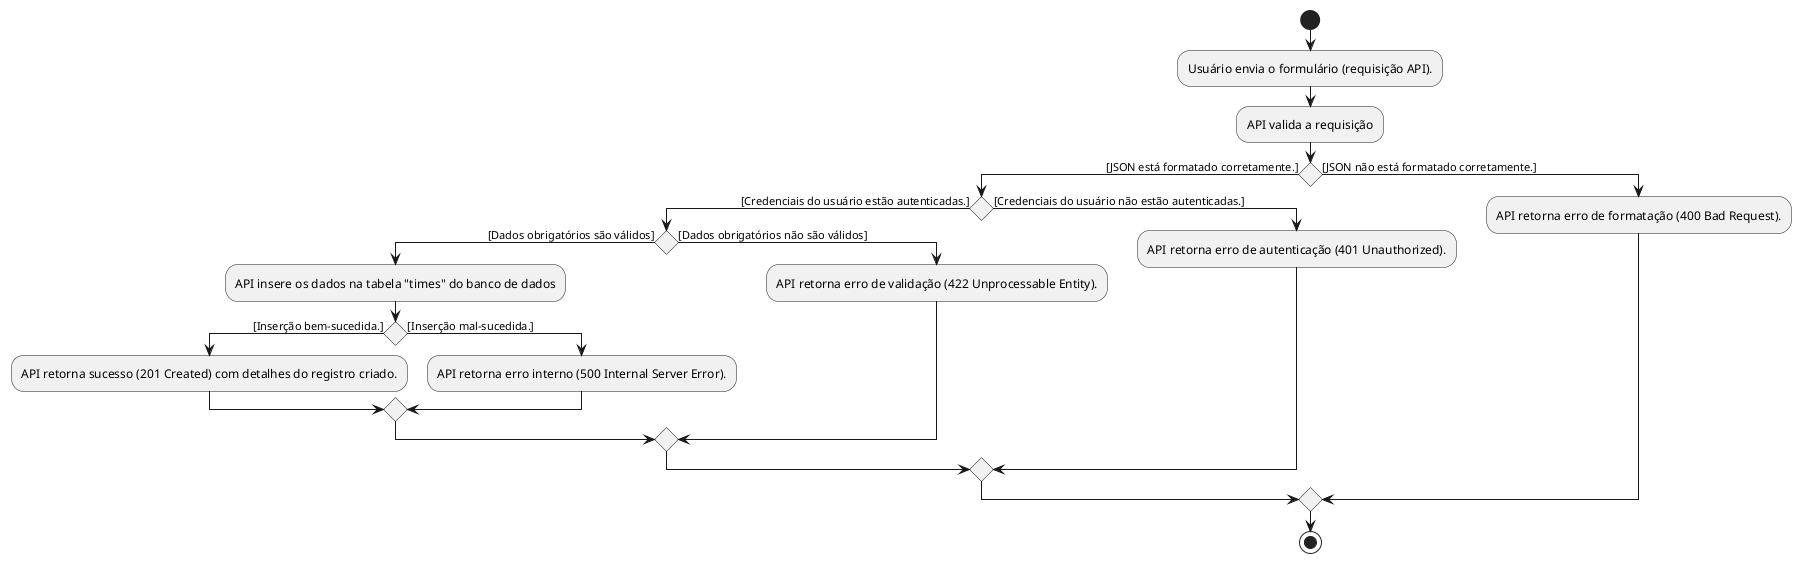

The diagram above was rendered by PlantUML. Its source (embedded in the PNG):
@startuml
start
:Usuário envia o formulário (requisição API).;
:API valida a requisição;
if () then ([JSON está formatado corretamente.])
    if () then ([Credenciais do usuário estão autenticadas.])
        if () then([Dados obrigatórios são válidos])
            :API insere os dados na tabela "times" do banco de dados;
            if () then ([Inserção bem-sucedida.])
                :API retorna sucesso (201 Created) com detalhes do registro criado.;
            else ([Inserção mal-sucedida.])
                :API retorna erro interno (500 Internal Server Error).;
            endif
        else ([Dados obrigatórios não são válidos])
            :API retorna erro de validação (422 Unprocessable Entity).;
        endif
    else ([Credenciais do usuário não estão autenticadas.])
        :API retorna erro de autenticação (401 Unauthorized).;
    endif
else ([JSON não está formatado corretamente.])
    :API retorna erro de formatação (400 Bad Request).;
endif
stop
@enduml